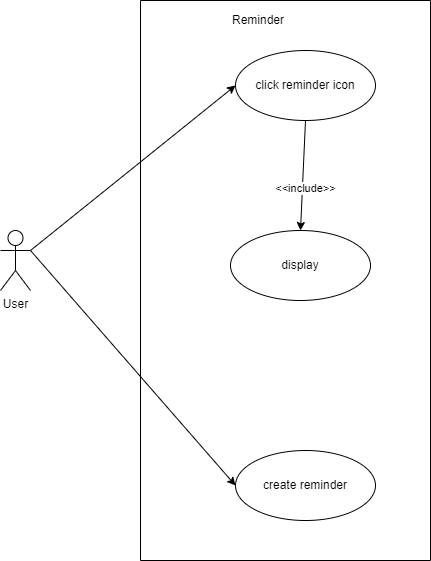

The diagram above was exported from draw.io. Its source (the exported page's mxGraphModel, read from the mxfile embedded in the PNG):
<mxGraphModel dx="752" dy="-1807" grid="1" gridSize="10" guides="1" tooltips="1" connect="1" arrows="1" fold="1" page="1" pageScale="1" pageWidth="850" pageHeight="1100" math="0" shadow="0">
  <root>
    <mxCell id="0" />
    <mxCell id="1" parent="0" />
    <mxCell id="idOm7rtBb1O2wZ5Jpve0-1" value="User" style="shape=umlActor;verticalLabelPosition=bottom;verticalAlign=top;html=1;outlineConnect=0;" vertex="1" parent="1">
      <mxGeometry x="150" y="3500" width="30" height="60" as="geometry" />
    </mxCell>
    <mxCell id="idOm7rtBb1O2wZ5Jpve0-2" value="click reminder icon" style="ellipse;whiteSpace=wrap;html=1;" vertex="1" parent="1">
      <mxGeometry x="385" y="3320" width="140" height="70" as="geometry" />
    </mxCell>
    <mxCell id="idOm7rtBb1O2wZ5Jpve0-3" value="display" style="ellipse;whiteSpace=wrap;html=1;" vertex="1" parent="1">
      <mxGeometry x="380" y="3500" width="140" height="70" as="geometry" />
    </mxCell>
    <mxCell id="idOm7rtBb1O2wZ5Jpve0-4" value="create reminder" style="ellipse;whiteSpace=wrap;html=1;" vertex="1" parent="1">
      <mxGeometry x="385" y="3720" width="140" height="70" as="geometry" />
    </mxCell>
    <mxCell id="idOm7rtBb1O2wZ5Jpve0-5" value="" style="endArrow=classic;html=1;rounded=0;exitX=1;exitY=0.3333333333333333;exitDx=0;exitDy=0;exitPerimeter=0;entryX=0;entryY=0.5;entryDx=0;entryDy=0;" edge="1" parent="1" source="idOm7rtBb1O2wZ5Jpve0-1" target="idOm7rtBb1O2wZ5Jpve0-2">
      <mxGeometry width="50" height="50" relative="1" as="geometry">
        <mxPoint x="290" y="3420" as="sourcePoint" />
        <mxPoint x="340" y="3370" as="targetPoint" />
      </mxGeometry>
    </mxCell>
    <mxCell id="idOm7rtBb1O2wZ5Jpve0-6" value="" style="endArrow=classic;html=1;rounded=0;entryX=0;entryY=0.5;entryDx=0;entryDy=0;exitX=1;exitY=0.3333333333333333;exitDx=0;exitDy=0;exitPerimeter=0;" edge="1" parent="1" source="idOm7rtBb1O2wZ5Jpve0-1" target="idOm7rtBb1O2wZ5Jpve0-4">
      <mxGeometry width="50" height="50" relative="1" as="geometry">
        <mxPoint x="190" y="3520" as="sourcePoint" />
        <mxPoint x="395" y="3365" as="targetPoint" />
      </mxGeometry>
    </mxCell>
    <mxCell id="idOm7rtBb1O2wZ5Jpve0-7" value="" style="endArrow=classic;html=1;rounded=0;exitX=0.5;exitY=1;exitDx=0;exitDy=0;entryX=0.5;entryY=0;entryDx=0;entryDy=0;" edge="1" parent="1" source="idOm7rtBb1O2wZ5Jpve0-2" target="idOm7rtBb1O2wZ5Jpve0-3">
      <mxGeometry width="50" height="50" relative="1" as="geometry">
        <mxPoint x="290" y="3420" as="sourcePoint" />
        <mxPoint x="340" y="3370" as="targetPoint" />
      </mxGeometry>
    </mxCell>
    <mxCell id="idOm7rtBb1O2wZ5Jpve0-8" value="&lt;div&gt;&amp;lt;&amp;lt;include&amp;gt;&amp;gt;&lt;br&gt;&lt;/div&gt;" style="edgeLabel;html=1;align=center;verticalAlign=middle;resizable=0;points=[];" vertex="1" connectable="0" parent="idOm7rtBb1O2wZ5Jpve0-7">
      <mxGeometry x="0.2176" y="3" relative="1" as="geometry">
        <mxPoint as="offset" />
      </mxGeometry>
    </mxCell>
    <mxCell id="idOm7rtBb1O2wZ5Jpve0-9" value="" style="swimlane;startSize=0;" vertex="1" parent="1">
      <mxGeometry x="290" y="3270" width="290" height="560" as="geometry" />
    </mxCell>
    <mxCell id="idOm7rtBb1O2wZ5Jpve0-10" value="&lt;div align=&quot;justify&quot;&gt;Reminder&lt;/div&gt;" style="text;html=1;align=right;verticalAlign=middle;resizable=0;points=[];autosize=1;strokeColor=none;fillColor=none;" vertex="1" parent="1">
      <mxGeometry x="365" y="3280" width="70" height="20" as="geometry" />
    </mxCell>
  </root>
</mxGraphModel>